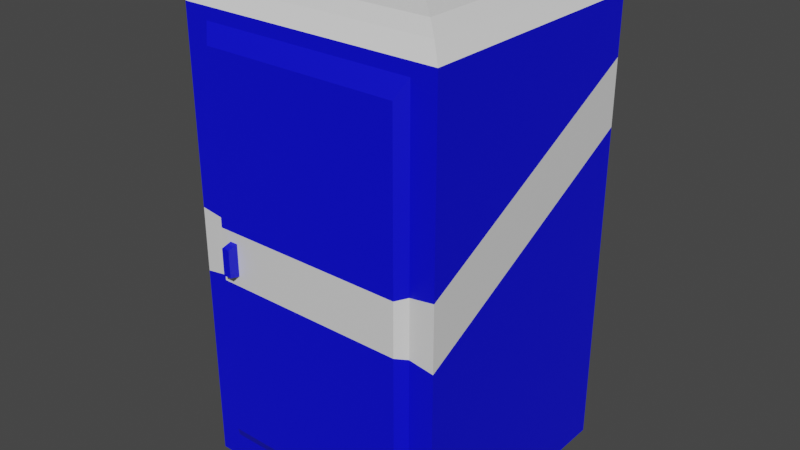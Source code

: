 # Source: Outhouse.blend  (saved by Blender 2.91.10; exported with 4.5.12 LTS)
import bpy
from mathutils import Matrix  # noqa: F401  (used for matrix-valued properties, if any)

bpy.ops.wm.read_factory_settings(use_empty=True)
scene = bpy.context.scene
scene.name = 'Scene'

# ---- collections
col_collection = bpy.data.collections.new('Collection'); scene.collection.children.link(col_collection)

# ---- materials (node trees are filled in below, after node groups)
mat_outhouseshell = bpy.data.materials.new('OuthouseShell')
mat_outhouseshell.use_transparent_shadow = False
mat_outhousetrim = bpy.data.materials.new('OuthouseTrim')
mat_outhousetrim.use_transparent_shadow = False

# ---- material node trees
mat_outhouseshell.use_nodes = True; mat_outhouseshell.node_tree.nodes.clear()
_N = mat_outhouseshell.node_tree.nodes; _L = mat_outhouseshell.node_tree.links
n0 = _N.new('ShaderNodeBsdfPrincipled'); n0.name = 'Principled BSDF'; n0.location = (10, 300)
n0.distribution = 'GGX'
n0.subsurface_method = 'BURLEY'
n0.inputs[0].default_value = (0.0, 0.0008599, 0.8, 1.0)
n0.inputs[3].default_value = 1.45
n0.inputs[27].default_value = (0.0, 0.0, 0.0, 1.0)
n0.inputs[28].default_value = 1.0
n1 = _N.new('ShaderNodeOutputMaterial'); n1.name = 'Material Output'; n1.location = (300, 300)
_L.new(n0.outputs[0], n1.inputs[0])
n1.is_active_output = True
mat_outhousetrim.use_nodes = True; mat_outhousetrim.node_tree.nodes.clear()
_N = mat_outhousetrim.node_tree.nodes; _L = mat_outhousetrim.node_tree.links
n0 = _N.new('ShaderNodeBsdfPrincipled'); n0.name = 'Principled BSDF'; n0.location = (10, 300)
n0.distribution = 'GGX'
n0.subsurface_method = 'BURLEY'
n0.inputs[3].default_value = 1.45
n0.inputs[27].default_value = (0.0, 0.0, 0.0, 1.0)
n0.inputs[28].default_value = 1.0
n1 = _N.new('ShaderNodeOutputMaterial'); n1.name = 'Material Output'; n1.location = (300, 300)
_L.new(n0.outputs[0], n1.inputs[0])
n1.is_active_output = True

# ---- world
world_world = bpy.data.worlds.new('World'); scene.world = world_world
world_world.use_nodes = True; world_world.node_tree.nodes.clear()
_N = world_world.node_tree.nodes; _L = world_world.node_tree.links
n0 = _N.new('ShaderNodeOutputWorld'); n0.name = 'World Output'; n0.location = (300, 300)
n1 = _N.new('ShaderNodeBackground'); n1.name = 'Background'; n1.location = (10, 300)
n1.inputs[0].default_value = (0.05088, 0.05088, 0.05088, 1.0)
_L.new(n1.outputs[0], n0.inputs[0])
n0.is_active_output = True
world_world.color = (0.05088, 0.05088, 0.05088)
world_world.use_sun_shadow = False
world_world.sun_shadow_jitter_overblur = 0.0

# ---- meshes
me_cube_001 = bpy.data.meshes.new('Cube.001')
me_cube_001.from_pydata([(-0.4962, -0.588, 0.1237), (-0.4962, -0.588, 2.063), (-0.6095, 0.588, 0.0), (-0.4714, 0.4548, 2.229), (0.4962, -0.588, 0.1237), (0.4962, -0.588, 2.063), (0.6095, 0.588, 0.0), (0.4714, 0.4548, 2.229), (-0.6095, -0.588, 0.0), (-0.4714, -0.4548, 2.229), (0.4714, -0.4548, 2.229), (0.6095, -0.588, 0.0), (-0.4559, -0.631, 0.2023), (-0.4559, -0.631, 1.984), (0.4559, -0.631, 1.984), (0.4559, -0.631, 0.2023), (-0.3254, -0.3139, 2.26), (-0.3254, 0.3139, 2.26), (0.3254, 0.3139, 2.26), (0.3254, -0.3139, 2.26), (-0.6095, -0.588, 0.942), (-0.6095, -0.588, 1.244), (-0.6095, 0.588, 1.854), (-0.6095, 0.588, 1.552), (0.6095, 0.588, 1.854), (0.6095, 0.588, 1.552), (0.6095, -0.588, 1.244), (0.6095, -0.588, 0.942), (-0.4962, -0.588, 0.9591), (-0.4962, -0.588, 1.227), (0.4962, -0.588, 1.227), (0.4962, -0.588, 0.9591), (-0.4074, -0.631, 1.018), (-0.4074, -0.631, 1.168), (-0.3695, -0.631, 1.168), (-0.3695, -0.631, 1.018), (-0.6095, -0.588, 2.12), (-0.5444, -0.5252, 2.186), (-0.5444, 0.5252, 2.186), (-0.6095, 0.588, 2.12), (0.5444, 0.5252, 2.186), (0.6095, 0.588, 2.12), (0.5444, -0.5252, 2.186), (0.6095, -0.588, 2.12), (-0.312, -0.3011, 2.293), (-0.312, 0.3011, 2.293), (0.312, 0.3011, 2.293), (0.312, -0.3011, 2.293), (-0.4559, -0.631, 0.9699), (-0.4559, -0.631, 1.216), (0.4559, -0.631, 1.216), (0.4559, -0.631, 0.9699), (-0.4074, -0.6789, 1.03), (-0.4074, -0.6789, 1.156), (-0.3695, -0.6789, 1.156), (-0.3695, -0.6789, 1.03)], [], [(10, 9, 37, 42), (7, 10, 42, 40), (5, 30, 26, 43), (28, 0, 12, 48), (2, 6, 11, 8), (9, 10, 19, 16), (21, 36, 39, 22), (31, 4, 11, 27), (4, 0, 8, 11), (9, 3, 38, 37), (50, 14, 13, 49), (5, 1, 13, 14), (30, 5, 14, 50), (0, 4, 15, 12), (3, 7, 40, 38), (22, 39, 41, 24), (24, 41, 43, 26), (1, 5, 43, 36), (17, 16, 44, 45), (7, 3, 17, 18), (10, 7, 18, 19), (3, 9, 16, 17), (4, 31, 51, 15), (31, 30, 50, 51), (15, 51, 48, 12), (32, 35, 55, 52), (30, 31, 27, 26), (0, 28, 20, 8), (28, 29, 21, 20), (1, 29, 49, 13), (29, 28, 48, 49), (6, 25, 27, 11), (25, 24, 26, 27), (2, 23, 25, 6), (23, 22, 24, 25), (8, 20, 23, 2), (20, 21, 22, 23), (37, 38, 39, 36), (38, 40, 41, 39), (40, 42, 43, 41), (42, 37, 36, 43), (29, 1, 36, 21), (46, 45, 44, 47), (16, 19, 47, 44), (18, 17, 45, 46), (19, 18, 46, 47), (32, 33, 49, 48), (34, 35, 51, 50), (35, 32, 48, 51), (33, 34, 50, 49), (55, 54, 53, 52), (33, 32, 52, 53), (34, 33, 53, 54), (35, 34, 54, 55)])
me_cube_001.polygons.foreach_set('material_index', [1, 1, 0, 0, 0, 1, 0, 0, 0, 1, 0, 0, 0, 0, 1, 0, 0, 0, 1, 1, 1, 1, 0, 1, 0, 0, 1, 0, 1, 0, 1, 0, 1, 0, 1, 0, 1, 1, 1, 1, 1, 0, 1, 1, 1, 1, 1, 1, 1, 1, 0, 0, 0, 0])
_uv = me_cube_001.uv_layers.new(name='UVMap')
_uv.uv.foreach_set('vector', [0.7823, 0.7328, 0.7823, 0.517, 0.7986, 0.5002, 0.7986, 0.7495, 0.5741, 0.7328, 0.7823, 0.7328, 0.7986, 0.7495, 0.5582, 0.7495, 0.2531, 0.4721, 0.2531, 0.2809, 0.2791, 0.2848, 0.2791, 0.4852, 0.8471, 0.2519, 0.8471, 0.4426, 0.8373, 0.424, 0.8373, 0.2487, 0.2674, 0.5008, 0.2674, 0.7798, 0.0, 0.7798, 0.0, 0.5008, 0.7823, 0.517, 0.7823, 0.7328, 0.7498, 0.6994, 0.7498, 0.5504, 0.8275, 0.2841, 0.8275, 0.4839, 0.5582, 0.4839, 0.5582, 0.4234, 0.2531, 0.2195, 0.2531, 0.02831, 0.2791, 2.421e-08, 0.2791, 0.2156, 0.2531, 0.02831, 0.02595, 0.02831, 5.96e-08, 0.0, 0.2791, 2.421e-08, 0.7823, 0.517, 0.5741, 0.517, 0.5582, 0.5002, 0.7986, 0.5002, 0.2439, 0.2782, 0.2439, 0.4539, 0.03517, 0.4539, 0.03517, 0.2782, 0.2531, 0.4721, 0.02595, 0.4721, 0.03517, 0.4539, 0.2439, 0.4539, 0.8373, 0.2519, 0.8373, 0.4426, 0.8275, 0.4254, 0.8275, 0.2502, 0.02595, 0.02831, 0.2531, 0.02831, 0.2439, 0.04611, 0.03517, 0.04611, 0.5741, 0.517, 0.5741, 0.7328, 0.5582, 0.7495, 0.5582, 0.5002, 0.5582, 0.4228, 0.5582, 0.4832, 0.2791, 0.4832, 0.2791, 0.4228, 0.5484, 0.9231, 0.5484, 0.9836, 0.2791, 0.9836, 0.2791, 0.7838, 0.02595, 0.4721, 0.2531, 0.4721, 0.2791, 0.4852, 0.0, 0.4852, 0.2674, 0.7935, 0.2674, 0.6498, 0.2751, 0.6527, 0.2751, 0.7906, 0.5741, 0.7328, 0.5741, 0.517, 0.6061, 0.5504, 0.6061, 0.6994, 0.7823, 0.7328, 0.5741, 0.7328, 0.6061, 0.6994, 0.7498, 0.6994, 0.5741, 0.517, 0.7823, 0.517, 0.7498, 0.5504, 0.6061, 0.5504, 0.8373, 0.0, 0.8373, 0.1907, 0.8275, 0.1939, 0.8275, 0.01866, 0.8373, 0.1907, 0.8373, 0.2519, 0.8275, 0.2502, 0.8275, 0.1939, 0.2439, 0.04611, 0.2439, 0.2218, 0.03517, 0.2218, 0.03517, 0.04611, 0.7267, 0.7495, 0.7353, 0.7495, 0.7353, 0.7608, 0.7267, 0.7608, 0.2531, 0.2809, 0.2531, 0.2195, 0.2791, 0.2156, 0.2791, 0.2848, 0.02595, 0.02831, 0.02595, 0.2195, 0.0, 0.2156, 5.96e-08, 0.0, 0.02595, 0.2195, 0.02595, 0.2809, 0.0, 0.2848, 0.0, 0.2156, 0.8471, 0.0, 0.8471, 0.1907, 0.8373, 0.1925, 0.8373, 0.01726, 0.8471, 0.1907, 0.8471, 0.2519, 0.8373, 0.2487, 0.8373, 0.1925, 0.5484, 0.4998, 0.5484, 0.8541, 0.2791, 0.7148, 0.2791, 0.4998, 0.5484, 0.8541, 0.5484, 0.9231, 0.2791, 0.7838, 0.2791, 0.7148, 0.5582, 2.235e-08, 0.5582, 0.3538, 0.2791, 0.3538, 0.2791, 0.0, 0.5582, 0.3538, 0.5582, 0.4228, 0.2791, 0.4228, 0.2791, 0.3538, 0.8275, 2.235e-08, 0.8275, 0.215, 0.5582, 0.3543, 0.5582, 0.0, 0.8275, 0.215, 0.8275, 0.2841, 0.5582, 0.4234, 0.5582, 0.3543, 0.8131, 0.5002, 0.5726, 0.5002, 0.5582, 0.4839, 0.8275, 0.4839, 0.5433, 0.4998, 0.294, 0.4998, 0.2791, 0.4832, 0.5582, 0.4832, 0.534, 1.0, 0.2935, 1.0, 0.2791, 0.9836, 0.5484, 0.9836, 0.2642, 0.5008, 0.0149, 0.5008, 0.0, 0.4852, 0.2791, 0.4852, 0.02595, 0.2809, 0.02595, 0.4721, 0.0, 0.4852, 0.0, 0.2848, 0.5582, 0.8924, 0.5582, 0.7495, 0.696, 0.7495, 0.696, 0.8924, 0.2674, 0.6498, 0.2674, 0.5008, 0.275, 0.5038, 0.275, 0.6467, 0.5484, 0.6488, 0.5484, 0.4998, 0.5561, 0.5028, 0.5561, 0.6457, 0.5484, 0.7925, 0.5484, 0.6488, 0.5561, 0.6517, 0.5561, 0.7896, 0.04627, 0.2329, 0.04627, 0.2671, 0.03517, 0.2782, 0.03517, 0.2218, 0.05496, 0.2671, 0.05496, 0.2329, 0.2439, 0.2218, 0.2439, 0.2782, 0.05496, 0.2329, 0.04627, 0.2329, 0.03517, 0.2218, 0.2439, 0.2218, 0.04627, 0.2671, 0.05496, 0.2671, 0.2439, 0.2782, 0.03517, 0.2782, 0.7267, 0.7495, 0.7267, 0.7784, 0.718, 0.7784, 0.718, 0.7495, 0.718, 0.7495, 0.718, 0.7836, 0.707, 0.781, 0.707, 0.7522, 0.744, 0.7606, 0.7353, 0.7606, 0.7353, 0.7495, 0.744, 0.7495, 0.707, 0.7495, 0.707, 0.7836, 0.696, 0.781, 0.696, 0.7522])
me_cube_001.materials.append(mat_outhouseshell)
me_cube_001.materials.append(mat_outhousetrim)
me_cube_001.use_remesh_fix_poles = True
me_cube_001.use_remesh_preserve_attributes = False
me_cube_001.use_mirror_vertex_groups = False
me_cube_001.update()

# ---- objects
ob_cube = bpy.data.objects.new('Cube', me_cube_001)

# ---- transforms, parenting, visibility, modifiers, constraints
ob_cube.location = (0.0, 0.0, 0.0)
ob_cube.lineart.crease_threshold = 0.0

# ---- collection membership
col_collection.objects.link(ob_cube)

# ---- scene / render settings (as saved in the file)
scene.frame_start = 1; scene.frame_end = 250; scene.frame_set(1)
scene.render.engine = 'BLENDER_EEVEE_NEXT'
scene.cycles.use_denoising = False
scene.cycles.samples = 128
scene.cycles.sampling_pattern = 'TABULATED_SOBOL'
scene.cycles.use_adaptive_sampling = False
scene.cycles.use_light_tree = False
scene.view_settings.view_transform = 'Filmic'
bpy.context.view_layer.update()

# ---- added for rendering (the .blend has no active camera and no usable light): camera, sun
cam_auto = bpy.data.cameras.new('AutoCamera')
cam_auto.lens = 50.0
cam_auto.sensor_width = 36.0
cam_auto.clip_end = 1000.0
ob_auto_camera = bpy.data.objects.new('AutoCamera', cam_auto)
scene.collection.objects.link(ob_auto_camera)
ob_auto_camera.location = (2.67337, -3.25348, 3.28517)
ob_auto_camera.rotation_euler = (1.09748, -7.21219e-08, 0.694738)
scene.camera = ob_auto_camera
light_auto_sun = bpy.data.lights.new('AutoSun', 'SUN')
light_auto_sun.energy = 3.0
light_auto_sun.angle = 0.0523599
ob_auto_sun = bpy.data.objects.new('AutoSun', light_auto_sun)
scene.collection.objects.link(ob_auto_sun)
ob_auto_sun.rotation_euler = (0.872665, 0.174533, 0.523599)
bpy.context.view_layer.update()
